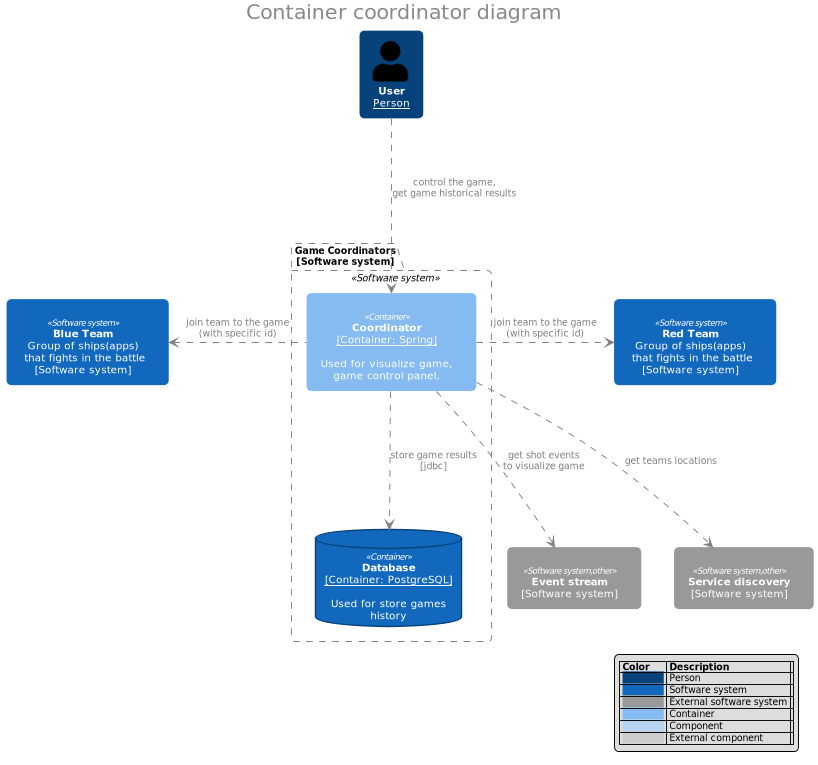

The diagram above was rendered by PlantUML. Its source (embedded in the PNG):
@startuml
!include theme.puml
!include base/person.puml
!include base/red-team.puml
!include base/blue-team.puml
!include base/software-system-other.puml

title "Container coordinator diagram"

package "<b>Game Coordinators</b>\n[Software system]"  <<Software system>> {
    component "<b>Coordinator</b>\n<u>[Container: Spring]</u>\n\nUsed for visualize game,\ngame control panel," <<Container>> as Manager
    database "<b>Database</b>\n<u>[Container: PostgreSQL]</u>\n\nUsed for store games\nhistory" <<Container>> as Database
}

User -.-> Manager : control the game,\nget game historical results

Manager -.-> Database : store game results\n[jdbc]
Manager -.-> EventBus : get shot events\nto visualize game
Manager -.-> ServiceDiscovery : get teams locations

Manager -left.-> BlueTeam : join team to the game\n(with specific id)
Manager -right.-> RedTeam : join team to the game\n(with specific id)


show_legend()
@enduml